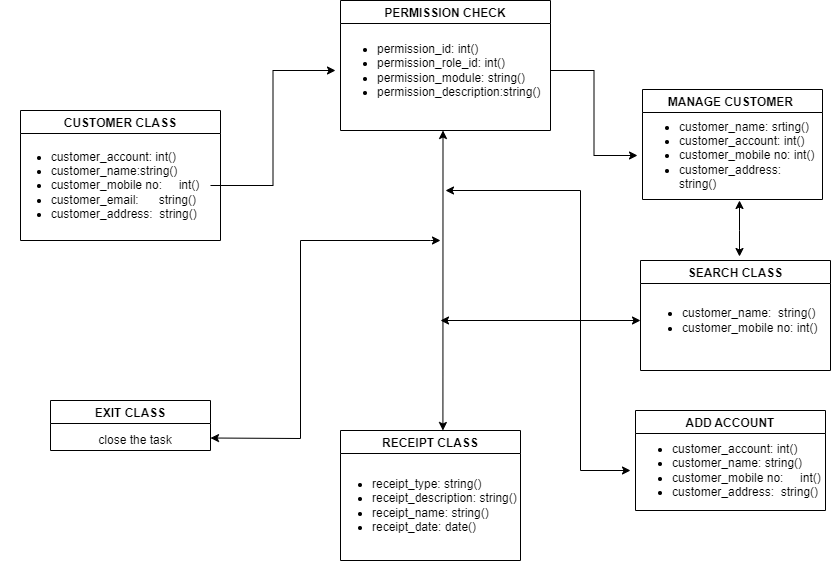

The diagram above was exported from draw.io. Its source (the exported page's mxGraphModel, read from the mxfile embedded in the PNG):
<mxGraphModel dx="1892" dy="564" grid="1" gridSize="10" guides="1" tooltips="1" connect="1" arrows="1" fold="1" page="1" pageScale="1" pageWidth="850" pageHeight="1100" math="0" shadow="0">
  <root>
    <mxCell id="0" />
    <mxCell id="1" parent="0" />
    <mxCell id="1e7sLRciBxfKHzsiPDSP-1" value="CUSTOMER CLASS" style="swimlane;" parent="1" vertex="1">
      <mxGeometry y="270" width="200" height="130" as="geometry" />
    </mxCell>
    <mxCell id="1e7sLRciBxfKHzsiPDSP-3" value="&lt;div style=&quot;text-align: left&quot;&gt;&lt;ul&gt;&lt;li&gt;&lt;span&gt;customer_account: int()&lt;/span&gt;&lt;/li&gt;&lt;li&gt;customer_name:string()&lt;/li&gt;&lt;li&gt;customer_mobile no:&amp;nbsp; &amp;nbsp; &amp;nbsp;int()&lt;/li&gt;&lt;li&gt;&lt;span&gt;customer_email:&amp;nbsp; &amp;nbsp; &amp;nbsp; string()&lt;/span&gt;&lt;/li&gt;&lt;li&gt;customer_address:&amp;nbsp; string()&lt;/li&gt;&lt;/ul&gt;&lt;/div&gt;" style="text;html=1;strokeColor=none;fillColor=none;align=center;verticalAlign=middle;whiteSpace=wrap;rounded=0;" parent="1e7sLRciBxfKHzsiPDSP-1" vertex="1">
      <mxGeometry x="-20" y="10" width="210" height="130" as="geometry" />
    </mxCell>
    <mxCell id="1e7sLRciBxfKHzsiPDSP-4" value="PERMISSION CHECK" style="swimlane;align=center;" parent="1" vertex="1">
      <mxGeometry x="320" y="160" width="210" height="130" as="geometry" />
    </mxCell>
    <mxCell id="1e7sLRciBxfKHzsiPDSP-5" value="&lt;ul&gt;&lt;li&gt;permission_id: int()&lt;/li&gt;&lt;li&gt;permission_role_id: int()&lt;/li&gt;&lt;li&gt;permission_module: string()&lt;/li&gt;&lt;li&gt;permission_description:string()&lt;/li&gt;&lt;/ul&gt;" style="text;html=1;strokeColor=none;fillColor=none;align=left;verticalAlign=middle;whiteSpace=wrap;rounded=0;" parent="1e7sLRciBxfKHzsiPDSP-4" vertex="1">
      <mxGeometry x="-5" y="10" width="215" height="120" as="geometry" />
    </mxCell>
    <mxCell id="1e7sLRciBxfKHzsiPDSP-10" value="MANAGE CUSTOMER " style="swimlane;align=center;" parent="1" vertex="1">
      <mxGeometry x="622" y="249" width="180" height="110" as="geometry" />
    </mxCell>
    <mxCell id="1e7sLRciBxfKHzsiPDSP-11" value="&lt;ul&gt;&lt;li&gt;customer_name: srting()&lt;/li&gt;&lt;li&gt;customer_account: int()&lt;/li&gt;&lt;li&gt;customer_mobile no: int()&lt;/li&gt;&lt;li&gt;customer_address: string()&lt;/li&gt;&lt;/ul&gt;" style="text;html=1;strokeColor=none;fillColor=none;align=left;verticalAlign=middle;whiteSpace=wrap;rounded=0;" parent="1e7sLRciBxfKHzsiPDSP-10" vertex="1">
      <mxGeometry x="-5" y="-19" width="180" height="170" as="geometry" />
    </mxCell>
    <mxCell id="1e7sLRciBxfKHzsiPDSP-47" value="" style="endArrow=classic;startArrow=classic;html=1;rounded=0;" parent="1e7sLRciBxfKHzsiPDSP-10" edge="1">
      <mxGeometry width="50" height="50" relative="1" as="geometry">
        <mxPoint x="97" y="167" as="sourcePoint" />
        <mxPoint x="97" y="111" as="targetPoint" />
        <Array as="points">
          <mxPoint x="97" y="141" />
        </Array>
      </mxGeometry>
    </mxCell>
    <mxCell id="1e7sLRciBxfKHzsiPDSP-13" value="SEARCH CLASS" style="swimlane;align=center;" parent="1" vertex="1">
      <mxGeometry x="620" y="420" width="190" height="110" as="geometry" />
    </mxCell>
    <mxCell id="1e7sLRciBxfKHzsiPDSP-15" value="&lt;ul&gt;&lt;li&gt;customer_name:&amp;nbsp; string()&lt;/li&gt;&lt;li&gt;&lt;span&gt;customer_mobile no: int()&lt;/span&gt;&lt;/li&gt;&lt;/ul&gt;" style="text;html=1;strokeColor=none;fillColor=none;align=left;verticalAlign=middle;whiteSpace=wrap;rounded=0;" parent="1e7sLRciBxfKHzsiPDSP-13" vertex="1">
      <mxGeometry y="10" width="180" height="100" as="geometry" />
    </mxCell>
    <mxCell id="1e7sLRciBxfKHzsiPDSP-14" value="ADD ACCOUNT" style="swimlane;align=center;" parent="1" vertex="1">
      <mxGeometry x="615" y="570" width="190" height="100" as="geometry" />
    </mxCell>
    <mxCell id="1e7sLRciBxfKHzsiPDSP-16" value="&lt;ul&gt;&lt;li&gt;&lt;span&gt;customer_account: int()&lt;/span&gt;&lt;/li&gt;&lt;li&gt;&lt;span&gt;customer_name: string()&lt;/span&gt;&lt;/li&gt;&lt;li&gt;&lt;span&gt;customer_mobile no:&amp;nbsp; &amp;nbsp; &amp;nbsp;int()&lt;/span&gt;&lt;/li&gt;&lt;li&gt;&lt;span&gt;customer_address:&amp;nbsp; string()&lt;/span&gt;&lt;/li&gt;&lt;/ul&gt;" style="text;html=1;strokeColor=none;fillColor=none;align=left;verticalAlign=middle;whiteSpace=wrap;rounded=0;" parent="1e7sLRciBxfKHzsiPDSP-14" vertex="1">
      <mxGeometry x="-5" y="10" width="205" height="100" as="geometry" />
    </mxCell>
    <mxCell id="1e7sLRciBxfKHzsiPDSP-18" value="RECEIPT CLASS" style="swimlane;align=center;fontStyle=1;startSize=23;" parent="1" vertex="1">
      <mxGeometry x="320" y="590" width="180" height="130" as="geometry" />
    </mxCell>
    <mxCell id="1e7sLRciBxfKHzsiPDSP-19" value="&lt;ul&gt;&lt;li&gt;receipt_type: string()&lt;/li&gt;&lt;li&gt;receipt_description: string()&lt;/li&gt;&lt;li&gt;receipt_name: string()&lt;/li&gt;&lt;li&gt;receipt_date: date()&lt;/li&gt;&lt;/ul&gt;" style="text;html=1;strokeColor=none;fillColor=none;align=left;verticalAlign=middle;whiteSpace=wrap;rounded=0;" parent="1e7sLRciBxfKHzsiPDSP-18" vertex="1">
      <mxGeometry x="-10" y="20" width="190" height="110" as="geometry" />
    </mxCell>
    <mxCell id="1e7sLRciBxfKHzsiPDSP-24" value="EXIT CLASS" style="swimlane;align=center;" parent="1" vertex="1">
      <mxGeometry x="30" y="560" width="160" height="50" as="geometry" />
    </mxCell>
    <mxCell id="1e7sLRciBxfKHzsiPDSP-25" value="close the task" style="text;html=1;strokeColor=none;fillColor=none;align=center;verticalAlign=middle;whiteSpace=wrap;rounded=0;" parent="1e7sLRciBxfKHzsiPDSP-24" vertex="1">
      <mxGeometry x="45" y="30" width="80" height="20" as="geometry" />
    </mxCell>
    <mxCell id="1e7sLRciBxfKHzsiPDSP-27" style="edgeStyle=orthogonalEdgeStyle;rounded=0;orthogonalLoop=1;jettySize=auto;html=1;entryX=0;entryY=0.5;entryDx=0;entryDy=0;" parent="1" source="1e7sLRciBxfKHzsiPDSP-3" target="1e7sLRciBxfKHzsiPDSP-5" edge="1">
      <mxGeometry relative="1" as="geometry" />
    </mxCell>
    <mxCell id="1e7sLRciBxfKHzsiPDSP-38" style="edgeStyle=orthogonalEdgeStyle;rounded=0;orthogonalLoop=1;jettySize=auto;html=1;exitX=1;exitY=0.5;exitDx=0;exitDy=0;" parent="1" source="1e7sLRciBxfKHzsiPDSP-5" target="1e7sLRciBxfKHzsiPDSP-11" edge="1">
      <mxGeometry relative="1" as="geometry">
        <mxPoint x="550" y="330" as="targetPoint" />
      </mxGeometry>
    </mxCell>
    <mxCell id="1e7sLRciBxfKHzsiPDSP-50" value="" style="endArrow=classic;startArrow=classic;html=1;rounded=0;exitX=1;exitY=0.75;exitDx=0;exitDy=0;" parent="1" source="1e7sLRciBxfKHzsiPDSP-24" edge="1">
      <mxGeometry width="50" height="50" relative="1" as="geometry">
        <mxPoint x="400" y="450" as="sourcePoint" />
        <mxPoint x="420" y="400" as="targetPoint" />
        <Array as="points">
          <mxPoint x="280" y="598" />
          <mxPoint x="280" y="400" />
          <mxPoint x="410" y="400" />
        </Array>
      </mxGeometry>
    </mxCell>
    <mxCell id="1e7sLRciBxfKHzsiPDSP-51" value="" style="endArrow=classic;startArrow=classic;html=1;rounded=0;entryX=0;entryY=0.5;entryDx=0;entryDy=0;" parent="1" target="1e7sLRciBxfKHzsiPDSP-16" edge="1">
      <mxGeometry width="50" height="50" relative="1" as="geometry">
        <mxPoint x="425" y="350" as="sourcePoint" />
        <mxPoint x="560" y="600" as="targetPoint" />
        <Array as="points">
          <mxPoint x="560" y="350" />
          <mxPoint x="560" y="630" />
        </Array>
      </mxGeometry>
    </mxCell>
    <mxCell id="1e7sLRciBxfKHzsiPDSP-52" value="" style="endArrow=classic;startArrow=classic;html=1;rounded=0;entryX=0;entryY=0.5;entryDx=0;entryDy=0;" parent="1" target="1e7sLRciBxfKHzsiPDSP-15" edge="1">
      <mxGeometry width="50" height="50" relative="1" as="geometry">
        <mxPoint x="420" y="480" as="sourcePoint" />
        <mxPoint x="450" y="370" as="targetPoint" />
      </mxGeometry>
    </mxCell>
    <mxCell id="1e7sLRciBxfKHzsiPDSP-53" value="" style="endArrow=classic;startArrow=classic;html=1;rounded=0;entryX=0.5;entryY=1;entryDx=0;entryDy=0;exitX=0.569;exitY=0;exitDx=0;exitDy=0;exitPerimeter=0;" parent="1" source="1e7sLRciBxfKHzsiPDSP-18" target="1e7sLRciBxfKHzsiPDSP-5" edge="1">
      <mxGeometry width="50" height="50" relative="1" as="geometry">
        <mxPoint x="400" y="420" as="sourcePoint" />
        <mxPoint x="450" y="370" as="targetPoint" />
      </mxGeometry>
    </mxCell>
  </root>
</mxGraphModel>